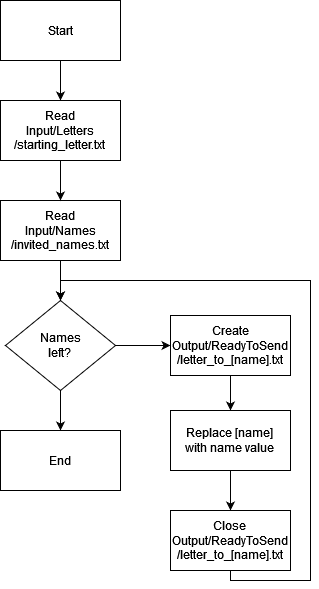

The diagram above was exported from draw.io. Its source (the exported page's mxGraphModel, read from the mxfile embedded in the PNG):
<mxGraphModel dx="1000" dy="564" grid="1" gridSize="10" guides="1" tooltips="1" connect="1" arrows="1" fold="1" page="1" pageScale="1" pageWidth="850" pageHeight="1100" math="0" shadow="0">
  <root>
    <mxCell id="0" />
    <mxCell id="1" parent="0" />
    <mxCell id="AsbBuvADW0udjIwrkIiP-15" value="" style="edgeStyle=orthogonalEdgeStyle;rounded=0;orthogonalLoop=1;jettySize=auto;html=1;" edge="1" parent="1" source="AsbBuvADW0udjIwrkIiP-1" target="AsbBuvADW0udjIwrkIiP-3">
      <mxGeometry relative="1" as="geometry" />
    </mxCell>
    <mxCell id="AsbBuvADW0udjIwrkIiP-1" value="Start" style="rounded=0;whiteSpace=wrap;html=1;" vertex="1" parent="1">
      <mxGeometry x="110" y="10" width="120" height="60" as="geometry" />
    </mxCell>
    <mxCell id="AsbBuvADW0udjIwrkIiP-9" value="" style="edgeStyle=orthogonalEdgeStyle;rounded=0;orthogonalLoop=1;jettySize=auto;html=1;" edge="1" parent="1" source="AsbBuvADW0udjIwrkIiP-2" target="AsbBuvADW0udjIwrkIiP-4">
      <mxGeometry relative="1" as="geometry" />
    </mxCell>
    <mxCell id="AsbBuvADW0udjIwrkIiP-2" value="&lt;div&gt;Read&lt;br&gt;Input/Names/invited_names.txt&lt;br&gt;&lt;/div&gt;" style="rounded=0;whiteSpace=wrap;html=1;" vertex="1" parent="1">
      <mxGeometry x="110" y="210" width="120" height="60" as="geometry" />
    </mxCell>
    <mxCell id="AsbBuvADW0udjIwrkIiP-10" value="" style="edgeStyle=orthogonalEdgeStyle;rounded=0;orthogonalLoop=1;jettySize=auto;html=1;" edge="1" parent="1" source="AsbBuvADW0udjIwrkIiP-3" target="AsbBuvADW0udjIwrkIiP-2">
      <mxGeometry relative="1" as="geometry" />
    </mxCell>
    <mxCell id="AsbBuvADW0udjIwrkIiP-3" value="&lt;div&gt;Read&lt;/div&gt;&lt;div&gt;Input/Letters/starting_letter.txt&lt;br&gt;&lt;/div&gt;" style="rounded=0;whiteSpace=wrap;html=1;" vertex="1" parent="1">
      <mxGeometry x="110" y="110" width="120" height="60" as="geometry" />
    </mxCell>
    <mxCell id="AsbBuvADW0udjIwrkIiP-8" value="" style="edgeStyle=orthogonalEdgeStyle;rounded=0;orthogonalLoop=1;jettySize=auto;html=1;" edge="1" parent="1" source="AsbBuvADW0udjIwrkIiP-4" target="AsbBuvADW0udjIwrkIiP-5">
      <mxGeometry relative="1" as="geometry" />
    </mxCell>
    <mxCell id="AsbBuvADW0udjIwrkIiP-17" value="" style="edgeStyle=orthogonalEdgeStyle;rounded=0;orthogonalLoop=1;jettySize=auto;html=1;" edge="1" parent="1" source="AsbBuvADW0udjIwrkIiP-4" target="AsbBuvADW0udjIwrkIiP-16">
      <mxGeometry relative="1" as="geometry" />
    </mxCell>
    <mxCell id="AsbBuvADW0udjIwrkIiP-4" value="&lt;div&gt;Names&lt;/div&gt;&lt;div&gt;left?&lt;br&gt;&lt;/div&gt;" style="rhombus;whiteSpace=wrap;html=1;" vertex="1" parent="1">
      <mxGeometry x="115" y="310" width="110" height="90" as="geometry" />
    </mxCell>
    <mxCell id="AsbBuvADW0udjIwrkIiP-11" value="" style="edgeStyle=orthogonalEdgeStyle;rounded=0;orthogonalLoop=1;jettySize=auto;html=1;" edge="1" parent="1" source="AsbBuvADW0udjIwrkIiP-5" target="AsbBuvADW0udjIwrkIiP-6">
      <mxGeometry relative="1" as="geometry" />
    </mxCell>
    <mxCell id="AsbBuvADW0udjIwrkIiP-5" value="&lt;div&gt;Create&lt;/div&gt;&lt;div&gt;Output/ReadyToSend/letter_to_[name].txt&lt;br&gt;&lt;/div&gt;" style="rounded=0;whiteSpace=wrap;html=1;" vertex="1" parent="1">
      <mxGeometry x="280" y="325" width="120" height="60" as="geometry" />
    </mxCell>
    <mxCell id="AsbBuvADW0udjIwrkIiP-12" value="" style="edgeStyle=orthogonalEdgeStyle;rounded=0;orthogonalLoop=1;jettySize=auto;html=1;" edge="1" parent="1" source="AsbBuvADW0udjIwrkIiP-6" target="AsbBuvADW0udjIwrkIiP-7">
      <mxGeometry relative="1" as="geometry" />
    </mxCell>
    <mxCell id="AsbBuvADW0udjIwrkIiP-6" value="&lt;div&gt;Replace [name]&lt;/div&gt;&lt;div&gt;with name value&lt;br&gt;&lt;/div&gt;" style="rounded=0;whiteSpace=wrap;html=1;" vertex="1" parent="1">
      <mxGeometry x="280" y="420" width="120" height="60" as="geometry" />
    </mxCell>
    <mxCell id="AsbBuvADW0udjIwrkIiP-13" style="edgeStyle=orthogonalEdgeStyle;rounded=0;orthogonalLoop=1;jettySize=auto;html=1;exitX=0.5;exitY=1;exitDx=0;exitDy=0;" edge="1" parent="1" source="AsbBuvADW0udjIwrkIiP-7">
      <mxGeometry relative="1" as="geometry">
        <mxPoint x="170" y="310" as="targetPoint" />
        <mxPoint x="440" y="600" as="sourcePoint" />
        <Array as="points">
          <mxPoint x="340" y="590" />
          <mxPoint x="420" y="590" />
          <mxPoint x="420" y="290" />
          <mxPoint x="170" y="290" />
        </Array>
      </mxGeometry>
    </mxCell>
    <mxCell id="AsbBuvADW0udjIwrkIiP-7" value="&lt;div&gt;Close&lt;br&gt;&lt;/div&gt;&lt;div&gt;Output/ReadyToSend/letter_to_[name].txt&lt;br&gt;&lt;/div&gt;" style="rounded=0;whiteSpace=wrap;html=1;" vertex="1" parent="1">
      <mxGeometry x="280" y="520" width="120" height="60" as="geometry" />
    </mxCell>
    <mxCell id="AsbBuvADW0udjIwrkIiP-16" value="End" style="rounded=0;whiteSpace=wrap;html=1;" vertex="1" parent="1">
      <mxGeometry x="110" y="440" width="120" height="60" as="geometry" />
    </mxCell>
  </root>
</mxGraphModel>